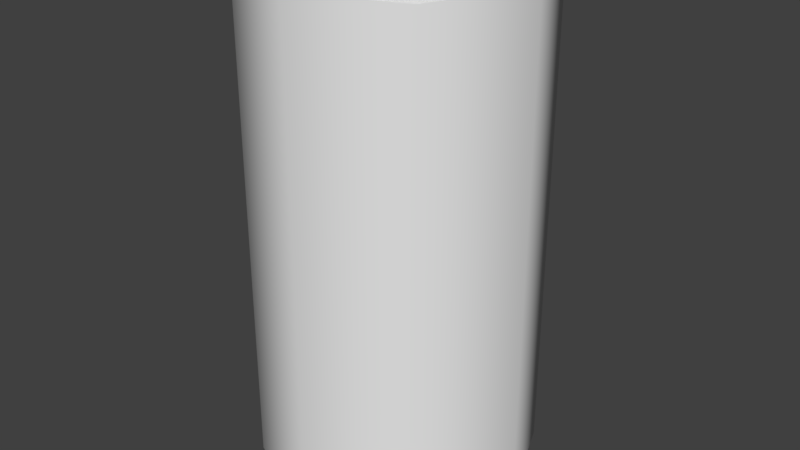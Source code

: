 # Source: lgiht_shin.blend  (saved by Blender 2.78.0; exported with 4.5.12 LTS)
import bpy
from mathutils import Matrix  # noqa: F401  (used for matrix-valued properties, if any)

bpy.ops.wm.read_factory_settings(use_empty=True)
scene = bpy.context.scene
scene.name = 'Scene'

# ---- collections
col_collection_1 = bpy.data.collections.new('Collection 1'); scene.collection.children.link(col_collection_1)

# ---- materials (node trees are filled in below, after node groups)
mat_light_shin = bpy.data.materials.new('light_shin')
mat_light_shin.alpha_threshold = 0.0
mat_light_shin.use_transparent_shadow = False
mat_light_shin.roughness = 0.5
mat_light_shin.line_color = (0.0, 0.0, 0.0, 1.0)

# ---- material node trees

# ---- world
world_world = bpy.data.worlds.new('World'); scene.world = world_world
world_world.color = (0.05088, 0.05088, 0.05088)
world_world.use_sun_shadow = False
world_world.sun_shadow_jitter_overblur = 0.0
world_world.cycles.sampling_method = 'MANUAL'

# ---- meshes
me_circle = bpy.data.meshes.new('Circle')
me_circle.from_pydata([(0.0, 1.0, 0.0), (-0.7071, 0.7071, 0.0), (-1.0, -4.371e-08, 0.0), (-0.7071, -0.7071, 0.0), (8.742e-08, -1.0, 0.0), (0.7071, -0.7071, 0.0), (1.0, 1.192e-08, 0.0), (0.7071, 0.7071, 0.0), (0.0, 1.0, 3.557), (-0.7071, 0.7071, 3.557), (-1.0, -4.371e-08, 3.557), (-0.7071, -0.7071, 3.557), (8.742e-08, -1.0, 3.557), (0.7071, -0.7071, 3.557), (1.0, 1.192e-08, 3.557), (0.7071, 0.7071, 3.557)], [], [(7, 15, 14, 6), (5, 13, 12, 4), (3, 11, 10, 2), (1, 9, 8, 0), (0, 8, 15, 7), (6, 14, 13, 5), (4, 12, 11, 3), (2, 10, 9, 1)])
me_circle.polygons.foreach_set('use_smooth', [True] * 8)
_uv = me_circle.uv_layers.new(name='UVMap')
_uv.uv.foreach_set('vector', [0.8724, 0.01455, 0.8724, 0.9902, 0.9974, 0.9902, 0.9974, 0.01455, 0.1226, 0.01455, 0.1226, 0.9902, 0.2475, 0.9902, 0.2475, 0.01455, 0.3725, 0.01455, 0.3725, 0.9902, 0.4975, 0.9902, 0.4975, 0.01455, 0.6225, 0.01455, 0.6225, 0.9902, 0.7475, 0.9902, 0.7475, 0.01455, 0.7475, 0.01455, 0.7475, 0.9902, 0.8724, 0.9902, 0.8724, 0.01455, -0.002424, 0.01455, -0.002424, 0.9902, 0.1226, 0.9902, 0.1226, 0.01455, 0.2475, 0.01455, 0.2475, 0.9902, 0.3725, 0.9902, 0.3725, 0.01455, 0.4975, 0.01455, 0.4975, 0.9902, 0.6225, 0.9902, 0.6225, 0.01455])
me_circle.materials.append(mat_light_shin)
me_circle.use_remesh_preserve_volume = False
me_circle.use_remesh_preserve_attributes = False
me_circle.use_mirror_vertex_groups = False
me_circle.update()

# ---- objects
ob_circle = bpy.data.objects.new('Circle', me_circle)

# ---- transforms, parenting, visibility, modifiers, constraints
ob_circle.location = (0.0, 0.0, 0.0)
ob_circle.lineart.crease_threshold = 0.0

# ---- collection membership
col_collection_1.objects.link(ob_circle)

# ---- scene / render settings (as saved in the file)
scene.frame_start = 1; scene.frame_end = 250; scene.frame_set(1)
scene.render.engine = 'BLENDER_EEVEE_NEXT'
scene.render.resolution_percentage = 50
scene.render.dither_intensity = 0.0
scene.cycles.use_denoising = False
scene.cycles.samples = 128
scene.cycles.sampling_pattern = 'TABULATED_SOBOL'
scene.cycles.light_sampling_threshold = 0.0
scene.cycles.use_adaptive_sampling = False
scene.cycles.use_light_tree = False
scene.cycles.blur_glossy = 0.0
scene.cycles.sample_clamp_indirect = 0.0
scene.view_settings.view_transform = 'Standard'
bpy.context.view_layer.update()

# ---- added for rendering (the .blend has no active camera and no usable light): camera, sun
cam_auto = bpy.data.cameras.new('AutoCamera')
cam_auto.lens = 50.0
cam_auto.sensor_width = 36.0
cam_auto.clip_end = 1000.0
ob_auto_camera = bpy.data.objects.new('AutoCamera', cam_auto)
scene.collection.objects.link(ob_auto_camera)
ob_auto_camera.location = (4.20464, -5.04557, 5.1422)
ob_auto_camera.rotation_euler = (1.09748, -7.21219e-08, 0.694738)
scene.camera = ob_auto_camera
light_auto_sun = bpy.data.lights.new('AutoSun', 'SUN')
light_auto_sun.energy = 3.0
light_auto_sun.angle = 0.0523599
ob_auto_sun = bpy.data.objects.new('AutoSun', light_auto_sun)
scene.collection.objects.link(ob_auto_sun)
ob_auto_sun.rotation_euler = (0.872665, 0.174533, 0.523599)
bpy.context.view_layer.update()
